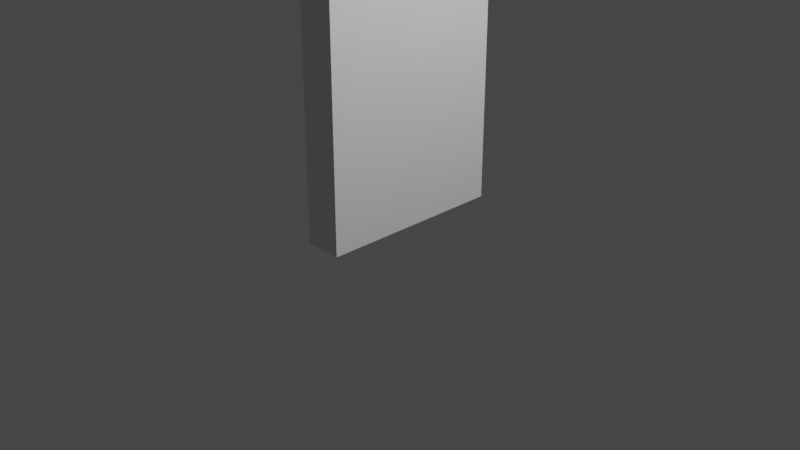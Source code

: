 # Source: skin.blend  (saved by Blender 2.93.20; exported with 4.5.12 LTS)
import bpy
from mathutils import Matrix  # noqa: F401  (used for matrix-valued properties, if any)

bpy.ops.wm.read_factory_settings(use_empty=True)
scene = bpy.context.scene
scene.name = 'Scene'

# ---- collections
col_collection = bpy.data.collections.new('Collection'); scene.collection.children.link(col_collection)

# ---- world
world_world = bpy.data.worlds.new('World'); scene.world = world_world
world_world.use_nodes = True; world_world.node_tree.nodes.clear()
_N = world_world.node_tree.nodes; _L = world_world.node_tree.links
n0 = _N.new('ShaderNodeOutputWorld'); n0.name = 'World Output'; n0.location = (300, 300)
n1 = _N.new('ShaderNodeBackground'); n1.name = 'Background'; n1.location = (10, 300)
n1.inputs[0].default_value = (0.05088, 0.05088, 0.05088, 1.0)
_L.new(n1.outputs[0], n0.inputs[0])
n0.is_active_output = True
world_world.color = (0.05088, 0.05088, 0.05088)
world_world.use_sun_shadow = False
world_world.sun_shadow_jitter_overblur = 0.0

# ---- cameras
cam_camera = bpy.data.cameras.new('Camera')
cam_camera.clip_end = 100.0
cam_camera.ortho_scale = 7.314

# ---- lights
light_light = bpy.data.lights.new('Light', 'POINT')
light_light.transmission_factor = 0.0
light_light.energy = 1000.0
light_light.shadow_soft_size = 0.1
light_light.shadow_maximum_resolution = 0.006
light_light.use_absolute_resolution = True

# ---- meshes
me_cube = bpy.data.meshes.new('Cube')
me_cube.from_pydata([(-1.0, -1.0, -1.0), (-1.0, -1.0, 1.0), (-1.0, 1.0, -1.0), (-1.0, 1.0, 1.0), (1.0, -1.0, -1.0), (1.0, -1.0, 1.0), (1.0, 1.0, -1.0), (1.0, 1.0, 1.0)], [], [(0, 1, 3, 2), (2, 3, 7, 6), (6, 7, 5, 4), (4, 5, 1, 0), (2, 6, 4, 0), (7, 3, 1, 5)])
_uv = me_cube.uv_layers.new(name='UVMap')
_uv.uv.foreach_set('vector', [0.375, 0.0, 0.625, 0.0, 0.625, 0.25, 0.375, 0.25, 0.375, 0.25, 0.625, 0.25, 0.625, 0.5, 0.375, 0.5, 0.375, 0.5, 0.625, 0.5, 0.625, 0.75, 0.375, 0.75, 0.375, 0.75, 0.625, 0.75, 0.625, 1.0, 0.375, 1.0, 0.125, 0.5, 0.375, 0.5, 0.375, 0.75, 0.125, 0.75, 0.625, 0.5, 0.875, 0.5, 0.875, 0.75, 0.625, 0.75])
me_cube.use_remesh_fix_poles = True
me_cube.use_remesh_preserve_attributes = False
me_cube.use_mirror_vertex_groups = False
me_cube.update()
me_plane_001 = bpy.data.meshes.new('Plane.001')
me_plane_001.from_pydata([], [], [])
_uv = me_plane_001.uv_layers.new(name='UVMap')
_uv.uv.foreach_set('vector', [])
me_plane_001.use_remesh_fix_poles = True
me_plane_001.use_remesh_preserve_attributes = False
me_plane_001.update()
me_cube_001 = bpy.data.meshes.new('Cube.001')
me_cube_001.from_pydata([(-1.0, -1.0, -1.0), (-1.0, -1.0, 1.0), (-1.0, 1.0, -1.0), (-1.0, 1.0, 1.0), (1.0, -1.0, -1.0), (1.0, -1.0, 1.0), (1.0, 1.0, -1.0), (1.0, 1.0, 1.0)], [], [(0, 1, 3, 2), (2, 3, 7, 6), (6, 7, 5, 4), (4, 5, 1, 0), (2, 6, 4, 0), (7, 3, 1, 5)])
_uv = me_cube_001.uv_layers.new(name='UVMap')
_uv.uv.foreach_set('vector', [0.375, 0.0, 0.625, 0.0, 0.625, 0.25, 0.375, 0.25, 0.375, 0.25, 0.625, 0.25, 0.625, 0.5, 0.375, 0.5, 0.375, 0.5, 0.625, 0.5, 0.625, 0.75, 0.375, 0.75, 0.375, 0.75, 0.625, 0.75, 0.625, 1.0, 0.375, 1.0, 0.125, 0.5, 0.375, 0.5, 0.375, 0.75, 0.125, 0.75, 0.625, 0.5, 0.875, 0.5, 0.875, 0.75, 0.625, 0.75])
me_cube_001.use_remesh_fix_poles = True
me_cube_001.use_remesh_preserve_attributes = False
me_cube_001.update()
me_cube_002 = bpy.data.meshes.new('Cube.002')
me_cube_002.from_pydata([(-1.0, -1.0, -1.0), (-1.0, -1.0, 1.0), (-1.0, 1.0, -1.0), (-1.0, 1.0, 1.0), (1.0, -1.0, -1.0), (1.0, -1.0, 1.0), (1.0, 1.0, -1.0), (1.0, 1.0, 1.0)], [], [(0, 1, 3, 2), (2, 3, 7, 6), (6, 7, 5, 4), (4, 5, 1, 0), (2, 6, 4, 0), (7, 3, 1, 5)])
_uv = me_cube_002.uv_layers.new(name='UVMap')
_uv.uv.foreach_set('vector', [0.375, 0.0, 0.625, 0.0, 0.625, 0.25, 0.375, 0.25, 0.375, 0.25, 0.625, 0.25, 0.625, 0.5, 0.375, 0.5, 0.375, 0.5, 0.625, 0.5, 0.625, 0.75, 0.375, 0.75, 0.375, 0.75, 0.625, 0.75, 0.625, 1.0, 0.375, 1.0, 0.125, 0.5, 0.375, 0.5, 0.375, 0.75, 0.125, 0.75, 0.625, 0.5, 0.875, 0.5, 0.875, 0.75, 0.625, 0.75])
me_cube_002.use_remesh_fix_poles = True
me_cube_002.use_remesh_preserve_attributes = False
me_cube_002.update()
arm_x = bpy.data.armatures.new('骨架')  # bones are not reproduced

# ---- objects
ob_light = bpy.data.objects.new('Light', light_light)
ob_camera = bpy.data.objects.new('Camera', cam_camera)
ob_armature = bpy.data.objects.new('Armature', arm_x)
ob_cube = bpy.data.objects.new('Cube', me_cube)
ob_plane_001 = bpy.data.objects.new('Plane.001', me_plane_001)
ob_cube_001 = bpy.data.objects.new('Cube.001', me_cube_001)
ob_cube_002 = bpy.data.objects.new('Cube.002', me_cube_002)

# ---- transforms, parenting, visibility, modifiers, constraints
ob_light.location = (4.076, 1.005, 5.904)
ob_light.rotation_euler = (0.6503, 0.05522, 1.866)
ob_light.lock_rotations_4d = False
ob_light.empty_display_type = 'ARROWS'
ob_light.color = (0.0, 0.0, 0.0, 0.0)
ob_light.lineart.crease_threshold = 0.0
ob_camera.location = (7.359, -6.926, 4.958)
ob_camera.rotation_euler = (1.109, 0.0, 0.8149)
ob_camera.lock_rotations_4d = False
ob_camera.empty_display_type = 'ARROWS'
ob_camera.color = (0.0, 0.0, 0.0, 0.0)
ob_camera.display_type = 'WIRE'
ob_camera.lineart.crease_threshold = 0.0
ob_armature.location = (0.0, 0.0, 0.0)
ob_armature.show_in_front = True
ob_armature.lineart.crease_threshold = 0.0
ob_cube.location = (-0.0, 0.0, -0.0)
ob_cube.scale = (0.433, 0.0, 0.0)
ob_cube.lineart.crease_threshold = 0.0
ob_plane_001.parent = ob_armature
ob_plane_001.location = (0.0, 0.0, 2.5)
ob_plane_001.rotation_euler = (1.571, -0.0, 0.0)
ob_plane_001.scale = (0.2, 0.5, 1.0)
_vg = ob_plane_001.vertex_groups.new(name='Bone')
_vg = ob_plane_001.vertex_groups.new(name='Bone.001')
_m = ob_plane_001.modifiers.new('Armature', 'ARMATURE')
_m.object = ob_armature
ob_cube_001.parent = ob_armature
ob_cube_001.location = (0.0, 0.0, 1.0)
ob_cube_001.scale = (0.2, 1.0, 1.0)
_vg = ob_cube_001.vertex_groups.new(name='Group')
_vg = ob_cube_001.vertex_groups.new(name='Bone')
_vg.add([0, 1, 2, 3, 4, 5, 6, 7], 1.0, 'REPLACE')
_vg = ob_cube_001.vertex_groups.new(name='Bone.001')
_m = ob_cube_001.modifiers.new('Armature', 'ARMATURE')
_m.object = ob_armature
ob_cube_002.parent = ob_armature
ob_cube_002.location = (0.0, 0.0, 2.5)
ob_cube_002.scale = (0.2, 1.0, 0.5)
_vg = ob_cube_002.vertex_groups.new(name='Group')
_vg.add([0, 1, 4, 5], 1.0, 'REPLACE')
_vg = ob_cube_002.vertex_groups.new(name='Bone')
_vg = ob_cube_002.vertex_groups.new(name='Bone.001')
_vg.add([0, 1, 2, 3, 4, 5, 6, 7], 1.0, 'REPLACE')
_m = ob_cube_002.modifiers.new('Armature', 'ARMATURE')
_m.object = ob_armature

# ---- collection membership
col_collection.objects.link(ob_light)
col_collection.objects.link(ob_camera)
col_collection.objects.link(ob_armature)
col_collection.objects.link(ob_cube)
col_collection.objects.link(ob_plane_001)
col_collection.objects.link(ob_cube_001)
col_collection.objects.link(ob_cube_002)

# ---- scene / render settings (as saved in the file)
scene.camera = ob_camera
scene.frame_start = 1; scene.frame_end = 40; scene.frame_set(1)
scene.render.engine = 'BLENDER_EEVEE_NEXT'
scene.cycles.use_denoising = False
scene.cycles.samples = 128
scene.cycles.sampling_pattern = 'TABULATED_SOBOL'
scene.cycles.use_adaptive_sampling = False
scene.cycles.use_light_tree = False
scene.view_settings.view_transform = 'Filmic'
bpy.context.view_layer.update()
